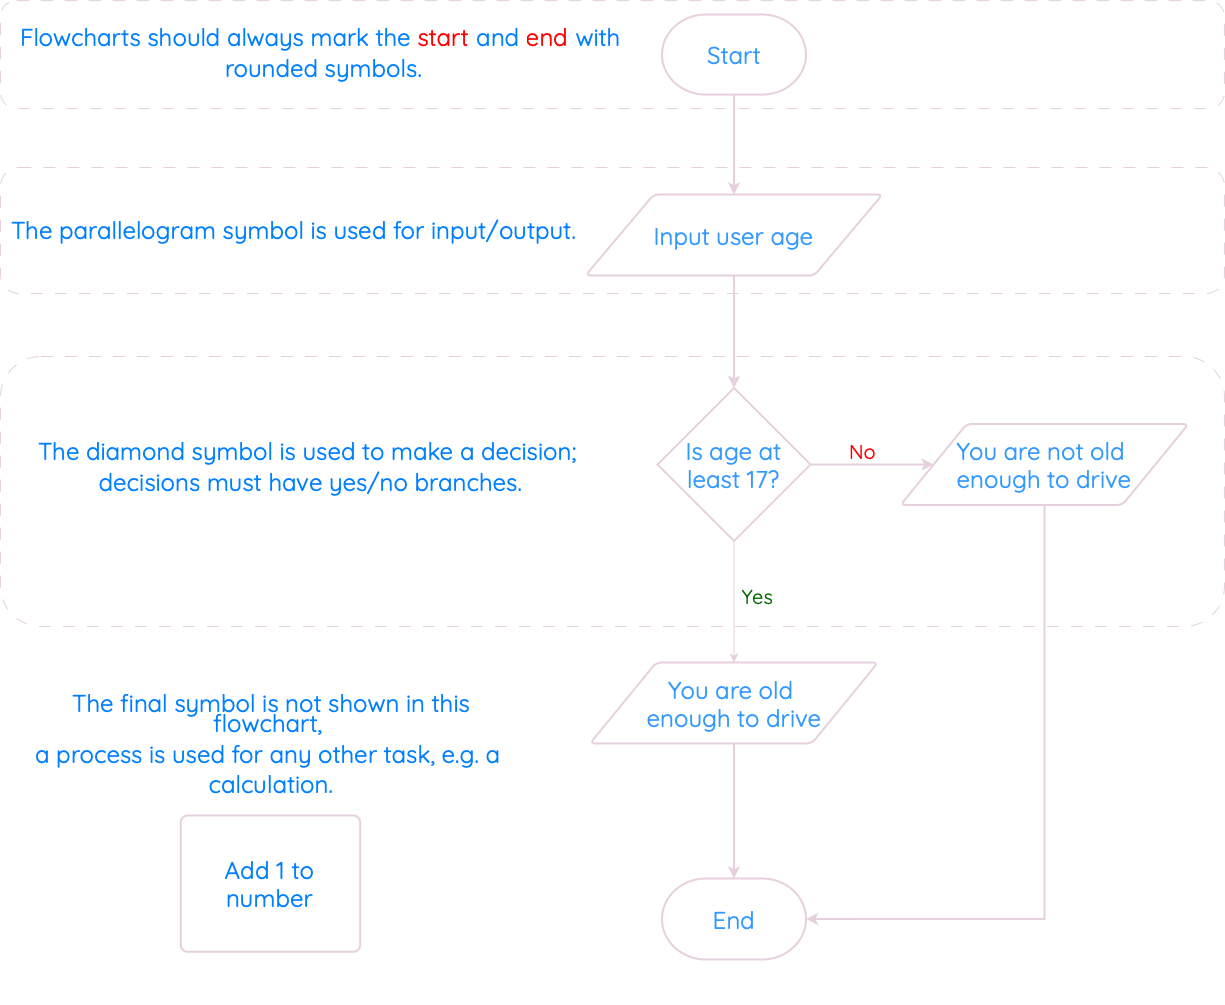

The diagram above was exported from draw.io. Its source (the exported page's mxGraphModel, read from the mxfile embedded in the PNG):
<mxGraphModel dx="2978" dy="1720" grid="1" gridSize="9" guides="1" tooltips="1" connect="1" arrows="1" fold="1" page="0" pageScale="1" pageWidth="1169" pageHeight="827" background="#FFFFFF" math="0" shadow="0">
  <root>
    <mxCell id="0" />
    <mxCell id="1" parent="0" />
    <mxCell id="E7WOUheB0kARk2JDbJah-8" style="edgeStyle=orthogonalEdgeStyle;rounded=0;orthogonalLoop=1;jettySize=auto;html=1;exitX=0.5;exitY=1;exitDx=0;exitDy=0;exitPerimeter=0;entryX=0.5;entryY=0;entryDx=0;entryDy=0;strokeColor=#E6D0DE;strokeWidth=2;" edge="1" parent="1" source="E7WOUheB0kARk2JDbJah-2" target="E7WOUheB0kARk2JDbJah-3">
      <mxGeometry relative="1" as="geometry" />
    </mxCell>
    <mxCell id="E7WOUheB0kARk2JDbJah-12" style="edgeStyle=orthogonalEdgeStyle;rounded=0;orthogonalLoop=1;jettySize=auto;html=1;exitX=1;exitY=0.5;exitDx=0;exitDy=0;exitPerimeter=0;strokeColor=#E6D0DE;strokeWidth=2;" edge="1" parent="1" source="E7WOUheB0kARk2JDbJah-4" target="E7WOUheB0kARk2JDbJah-7">
      <mxGeometry relative="1" as="geometry" />
    </mxCell>
    <mxCell id="E7WOUheB0kARk2JDbJah-14" value="&lt;font data-font-src=&quot;https://fonts.googleapis.com/css?family=Quicksand&quot; face=&quot;Quicksand&quot;&gt;No&lt;/font&gt;" style="edgeLabel;html=1;align=center;verticalAlign=middle;resizable=0;points=[];fontColor=#FF0000;fontStyle=0;fontSize=20;labelBackgroundColor=none;" vertex="1" connectable="0" parent="E7WOUheB0kARk2JDbJah-12">
      <mxGeometry x="-0.1704" y="-1" relative="1" as="geometry">
        <mxPoint y="-14" as="offset" />
      </mxGeometry>
    </mxCell>
    <mxCell id="E7WOUheB0kARk2JDbJah-3" value="&lt;span style=&quot;caret-color: rgb(51, 153, 255); color: rgb(51, 153, 255); font-family: Quicksand; font-size: 24px; font-style: normal; font-variant-caps: normal; font-weight: 400; letter-spacing: normal; text-align: center; text-indent: 0px; text-transform: none; white-space: normal; word-spacing: 0px; -webkit-text-stroke-width: 0px; text-decoration: none; float: none; display: inline !important;&quot;&gt;Input user age&lt;/span&gt;" style="shape=parallelogram;html=1;strokeWidth=2;perimeter=parallelogramPerimeter;whiteSpace=wrap;rounded=1;arcSize=12;size=0.23;strokeColor=#E6D0DE;fillColor=none;" vertex="1" parent="1">
      <mxGeometry x="459" y="189" width="297" height="81" as="geometry" />
    </mxCell>
    <mxCell id="E7WOUheB0kARk2JDbJah-10" style="edgeStyle=orthogonalEdgeStyle;rounded=0;orthogonalLoop=1;jettySize=auto;html=1;exitX=0.5;exitY=1;exitDx=0;exitDy=0;exitPerimeter=0;entryX=0.5;entryY=0;entryDx=0;entryDy=0;strokeColor=#E6D0DE;" edge="1" parent="1" source="E7WOUheB0kARk2JDbJah-4" target="E7WOUheB0kARk2JDbJah-5">
      <mxGeometry relative="1" as="geometry" />
    </mxCell>
    <mxCell id="E7WOUheB0kARk2JDbJah-15" value="&lt;font face=&quot;Quicksand&quot; style=&quot;font-size: 20px;&quot;&gt;Yes&lt;/font&gt;" style="edgeLabel;html=1;align=center;verticalAlign=middle;resizable=0;points=[];fontColor=#006600;fontStyle=0;labelBackgroundColor=none;" vertex="1" connectable="0" parent="E7WOUheB0kARk2JDbJah-10">
      <mxGeometry x="-0.1034" y="2" relative="1" as="geometry">
        <mxPoint x="21" as="offset" />
      </mxGeometry>
    </mxCell>
    <mxCell id="E7WOUheB0kARk2JDbJah-4" value="&lt;span style=&quot;caret-color: rgb(51, 153, 255); color: rgb(51, 153, 255); font-family: Quicksand; font-size: 24px; font-style: normal; font-variant-caps: normal; font-weight: 400; letter-spacing: normal; text-align: center; text-indent: 0px; text-transform: none; white-space: normal; word-spacing: 0px; -webkit-text-stroke-width: 0px; text-decoration: none; float: none; display: inline !important;&quot;&gt;Is age at least 17?&lt;/span&gt;" style="strokeWidth=2;html=1;shape=mxgraph.flowchart.decision;whiteSpace=wrap;fillColor=none;strokeColor=#E6D0DE;" vertex="1" parent="1">
      <mxGeometry x="531" y="382.5" width="153" height="153" as="geometry" />
    </mxCell>
    <mxCell id="E7WOUheB0kARk2JDbJah-5" value="&lt;span style=&quot;caret-color: rgb(51, 153, 255); color: rgb(51, 153, 255); font-family: Quicksand; font-size: 24px; font-style: normal; font-variant-caps: normal; font-weight: 400; letter-spacing: normal; text-align: center; text-indent: 0px; text-transform: none; white-space: normal; word-spacing: 0px; -webkit-text-stroke-width: 0px; text-decoration: none; float: none; display: inline !important;&quot;&gt;You are old&amp;nbsp;&lt;/span&gt;&lt;div&gt;&lt;span style=&quot;caret-color: rgb(51, 153, 255); color: rgb(51, 153, 255); font-family: Quicksand; font-size: 24px;&quot;&gt;enough&amp;nbsp;&lt;/span&gt;&lt;span style=&quot;caret-color: rgb(51, 153, 255); color: rgb(51, 153, 255); font-family: Quicksand; font-size: 24px;&quot;&gt;to drive&lt;/span&gt;&lt;/div&gt;" style="shape=parallelogram;html=1;strokeWidth=2;perimeter=parallelogramPerimeter;whiteSpace=wrap;rounded=1;arcSize=12;size=0.23;strokeColor=#E6D0DE;fillColor=none;" vertex="1" parent="1">
      <mxGeometry x="463.5" y="657" width="288" height="81" as="geometry" />
    </mxCell>
    <mxCell id="E7WOUheB0kARk2JDbJah-6" value="&lt;span style=&quot;caret-color: rgb(51, 153, 255); color: rgb(51, 153, 255); font-family: Quicksand; font-size: 24px; font-style: normal; font-variant-caps: normal; font-weight: 400; letter-spacing: normal; text-align: center; text-indent: 0px; text-transform: none; white-space: normal; word-spacing: 0px; -webkit-text-stroke-width: 0px; text-decoration: none; float: none; display: inline !important;&quot;&gt;End&lt;/span&gt;" style="strokeWidth=2;html=1;shape=mxgraph.flowchart.terminator;whiteSpace=wrap;strokeColor=#E6D0DE;fillColor=none;" vertex="1" parent="1">
      <mxGeometry x="535.5" y="873" width="144" height="81" as="geometry" />
    </mxCell>
    <mxCell id="E7WOUheB0kARk2JDbJah-7" value="&lt;span style=&quot;caret-color: rgb(51, 153, 255); color: rgb(51, 153, 255); font-family: Quicksand; font-size: 24px; font-style: normal; font-variant-caps: normal; font-weight: 400; letter-spacing: normal; text-align: center; text-indent: 0px; text-transform: none; white-space: normal; word-spacing: 0px; -webkit-text-stroke-width: 0px; text-decoration: none; float: none; display: inline !important;&quot;&gt;You are not old&amp;nbsp;&lt;/span&gt;&lt;div&gt;&lt;span style=&quot;caret-color: rgb(51, 153, 255); color: rgb(51, 153, 255); font-family: Quicksand; font-size: 24px;&quot;&gt;enough&amp;nbsp;&lt;/span&gt;&lt;span style=&quot;caret-color: rgb(51, 153, 255); color: rgb(51, 153, 255); font-family: Quicksand; font-size: 24px;&quot;&gt;to drive&lt;/span&gt;&lt;/div&gt;" style="shape=parallelogram;html=1;strokeWidth=2;perimeter=parallelogramPerimeter;whiteSpace=wrap;rounded=1;arcSize=12;size=0.23;strokeColor=#E6D0DE;fillColor=none;" vertex="1" parent="1">
      <mxGeometry x="774" y="418.5" width="288" height="81" as="geometry" />
    </mxCell>
    <mxCell id="E7WOUheB0kARk2JDbJah-9" style="edgeStyle=orthogonalEdgeStyle;rounded=0;orthogonalLoop=1;jettySize=auto;html=1;exitX=0.5;exitY=1;exitDx=0;exitDy=0;entryX=0.5;entryY=0;entryDx=0;entryDy=0;entryPerimeter=0;strokeColor=#E6D0DE;strokeWidth=2;" edge="1" parent="1" source="E7WOUheB0kARk2JDbJah-3" target="E7WOUheB0kARk2JDbJah-4">
      <mxGeometry relative="1" as="geometry" />
    </mxCell>
    <mxCell id="E7WOUheB0kARk2JDbJah-11" style="edgeStyle=orthogonalEdgeStyle;rounded=0;orthogonalLoop=1;jettySize=auto;html=1;exitX=0.5;exitY=1;exitDx=0;exitDy=0;entryX=0.5;entryY=0;entryDx=0;entryDy=0;entryPerimeter=0;strokeColor=#E6D0DE;strokeWidth=2;" edge="1" parent="1" source="E7WOUheB0kARk2JDbJah-5" target="E7WOUheB0kARk2JDbJah-6">
      <mxGeometry relative="1" as="geometry" />
    </mxCell>
    <mxCell id="E7WOUheB0kARk2JDbJah-13" style="edgeStyle=orthogonalEdgeStyle;rounded=0;orthogonalLoop=1;jettySize=auto;html=1;exitX=0.5;exitY=1;exitDx=0;exitDy=0;entryX=1;entryY=0.5;entryDx=0;entryDy=0;entryPerimeter=0;strokeColor=#E6D0DE;strokeWidth=2;" edge="1" parent="1" source="E7WOUheB0kARk2JDbJah-7" target="E7WOUheB0kARk2JDbJah-6">
      <mxGeometry relative="1" as="geometry" />
    </mxCell>
    <mxCell id="E7WOUheB0kARk2JDbJah-16" value="&lt;p class=&quot;MsoNormal&quot; style=&quot;margin: 0cm 0cm 8pt; line-height: 15.693334px; caret-color: rgb(0, 0, 0); font-style: normal; font-variant-caps: normal; letter-spacing: normal; text-align: start; text-indent: 0px; text-transform: none; white-space: normal; word-spacing: 0px; -webkit-text-stroke-width: 0px; text-decoration: none;&quot;&gt;&lt;font style=&quot;font-size: 24px;&quot; data-font-src=&quot;https://fonts.googleapis.com/css?family=Quicksand&quot; face=&quot;Quicksand&quot;&gt;&lt;font color=&quot;#007fff&quot;&gt;The parallelogram symbol is used for&lt;/font&gt;&lt;span style=&quot;font-weight: 400; color: rgb(0, 0, 0);&quot; class=&quot;Apple-converted-space&quot;&gt;&amp;nbsp;&lt;/span&gt;&lt;font color=&quot;#007fff&quot;&gt;input/output.&lt;/font&gt;&lt;/font&gt;&lt;/p&gt;" style="text;whiteSpace=wrap;html=1;" vertex="1" parent="1">
      <mxGeometry x="-117" y="211.5" width="612" height="36" as="geometry" />
    </mxCell>
    <mxCell id="E7WOUheB0kARk2JDbJah-17" value="&lt;p style=&quot;text-align: center; margin: 0cm 0cm 8pt; line-height: 15.693334px;&quot; class=&quot;MsoNormal&quot;&gt;&lt;font data-font-src=&quot;https://fonts.googleapis.com/css?family=Quicksand&quot; face=&quot;Quicksand&quot; color=&quot;#007fff&quot; style=&quot;font-size: 24px;&quot;&gt;The diamond symbol is used to make a&amp;nbsp;decision;&amp;nbsp;&lt;/font&gt;&lt;/p&gt;&lt;p style=&quot;text-align: center; margin: 0cm 0cm 8pt; line-height: 15.693334px;&quot; class=&quot;MsoNormal&quot;&gt;&lt;font data-font-src=&quot;https://fonts.googleapis.com/css?family=Quicksand&quot; face=&quot;Quicksand&quot; color=&quot;#007fff&quot; style=&quot;font-size: 24px;&quot;&gt;decisions must have yes/no branches.&lt;/font&gt;&lt;font face=&quot;Calibri, sans-serif&quot;&gt;&lt;span style=&quot;font-size: 11pt;&quot;&gt;&lt;/span&gt;&lt;/font&gt;&lt;/p&gt;" style="text;whiteSpace=wrap;html=1;" vertex="1" parent="1">
      <mxGeometry x="-90" y="432" width="576" height="54" as="geometry" />
    </mxCell>
    <mxCell id="E7WOUheB0kARk2JDbJah-25" value="" style="group;strokeColor=none;dashed=1;strokeWidth=2;" vertex="1" connectable="0" parent="1">
      <mxGeometry x="-117" y="684" width="553.5" height="315" as="geometry" />
    </mxCell>
    <mxCell id="E7WOUheB0kARk2JDbJah-18" value="&lt;p style=&quot;text-align: center; margin: 0cm 0cm 8pt; line-height: 15.693334px;&quot; class=&quot;MsoNormal&quot;&gt;&lt;font color=&quot;#007fff&quot; style=&quot;font-size: 24px;&quot; data-font-src=&quot;https://fonts.googleapis.com/css?family=Quicksand&quot; face=&quot;Quicksand&quot;&gt;The final symbol is not shown in this flowchart,&amp;nbsp;&lt;/font&gt;&lt;/p&gt;&lt;p style=&quot;text-align: center; margin: 0cm 0cm 8pt; line-height: 15.693334px;&quot; class=&quot;MsoNormal&quot;&gt;&lt;font color=&quot;#007fff&quot; style=&quot;font-size: 24px;&quot; data-font-src=&quot;https://fonts.googleapis.com/css?family=Quicksand&quot; face=&quot;Quicksand&quot;&gt;a&amp;nbsp;process&amp;nbsp;is used for any other task, e.g. a&amp;nbsp;&lt;/font&gt;&lt;/p&gt;&lt;p style=&quot;text-align: center; margin: 0cm 0cm 8pt; line-height: 15.693334px;&quot; class=&quot;MsoNormal&quot;&gt;&lt;font color=&quot;#007fff&quot; style=&quot;font-size: 24px;&quot; data-font-src=&quot;https://fonts.googleapis.com/css?family=Quicksand&quot; face=&quot;Quicksand&quot;&gt;calculation.&lt;/font&gt;&lt;font style=&quot;font-size: 11pt;&quot; face=&quot;Calibri, sans-serif&quot;&gt;&lt;/font&gt;&lt;/p&gt;" style="text;whiteSpace=wrap;html=1;" vertex="1" parent="E7WOUheB0kARk2JDbJah-25">
      <mxGeometry width="522" height="106.19537275064268" as="geometry" />
    </mxCell>
    <mxCell id="E7WOUheB0kARk2JDbJah-21" value="&lt;font color=&quot;#007fff&quot; style=&quot;font-size: 24px;&quot; face=&quot;Quicksand&quot;&gt;Add 1 to number&lt;/font&gt;" style="rounded=1;whiteSpace=wrap;html=1;absoluteArcSize=1;arcSize=14;strokeWidth=2;strokeColor=#E6D0DE;fillColor=none;" vertex="1" parent="E7WOUheB0kARk2JDbJah-25">
      <mxGeometry x="171.28" y="125.99775510204081" width="179.44" height="136.26122448979592" as="geometry" />
    </mxCell>
    <mxCell id="E7WOUheB0kARk2JDbJah-2" value="&lt;span style=&quot;caret-color: rgb(51, 153, 255); color: rgb(51, 153, 255); font-family: Quicksand; font-size: 24px; font-style: normal; font-variant-caps: normal; font-weight: 400; letter-spacing: normal; text-align: center; text-indent: 0px; text-transform: none; white-space: normal; word-spacing: 0px; -webkit-text-stroke-width: 0px; text-decoration: none; float: none; display: inline !important;&quot;&gt;Start&lt;/span&gt;" style="strokeWidth=2;html=1;shape=mxgraph.flowchart.terminator;whiteSpace=wrap;strokeColor=#E6D0DE;fillColor=none;" vertex="1" parent="1">
      <mxGeometry x="535.5" y="9" width="144" height="80.1" as="geometry" />
    </mxCell>
    <mxCell id="E7WOUheB0kARk2JDbJah-31" value="&lt;p style=&quot;text-align: center; margin: 0cm 0cm 8pt; line-height: 15.693334px;&quot; class=&quot;MsoNormal&quot;&gt;&lt;font color=&quot;#007fff&quot; data-font-src=&quot;https://fonts.googleapis.com/css?family=Quicksand&quot; face=&quot;Quicksand&quot; style=&quot;font-size: 24px;&quot;&gt;Flowcharts should always mark the&amp;nbsp;&lt;/font&gt;&lt;font data-font-src=&quot;https://fonts.googleapis.com/css?family=Quicksand&quot; face=&quot;Quicksand&quot; style=&quot;font-size: 24px;&quot;&gt;&lt;font color=&quot;#ff0000&quot;&gt;start&lt;/font&gt;&lt;b style=&quot;color: rgb(0, 127, 255);&quot;&gt;&amp;nbsp;&lt;/b&gt;&lt;font color=&quot;#007fff&quot;&gt;and&amp;nbsp;&lt;/font&gt;&lt;font color=&quot;#ff0000&quot;&gt;end&lt;/font&gt;&lt;b style=&quot;color: rgb(0, 127, 255);&quot;&gt;&amp;nbsp;&lt;/b&gt;&lt;font color=&quot;#007fff&quot;&gt;with&amp;nbsp;&lt;/font&gt;&lt;/font&gt;&lt;/p&gt;&lt;p style=&quot;text-align: center; margin: 0cm 0cm 8pt; line-height: 15.693334px;&quot; class=&quot;MsoNormal&quot;&gt;&lt;font data-font-src=&quot;https://fonts.googleapis.com/css?family=Quicksand&quot; face=&quot;Quicksand&quot; style=&quot;font-size: 24px;&quot;&gt;&lt;font color=&quot;#007fff&quot;&gt;rounded symbols.&lt;/font&gt;&lt;/font&gt;&lt;font face=&quot;Calibri, sans-serif&quot;&gt;&lt;span style=&quot;font-size: 11pt;&quot;&gt;&lt;/span&gt;&lt;/font&gt;&lt;/p&gt;" style="text;whiteSpace=wrap;html=1;" vertex="1" parent="1">
      <mxGeometry x="-108" y="17.55" width="612" height="63" as="geometry" />
    </mxCell>
    <mxCell id="E7WOUheB0kARk2JDbJah-33" value="" style="rounded=1;whiteSpace=wrap;html=1;fillColor=none;dashed=1;dashPattern=12 12;strokeColor=#E6D0DE;" vertex="1" parent="1">
      <mxGeometry x="-126" y="-4.95" width="1224" height="108" as="geometry" />
    </mxCell>
    <mxCell id="E7WOUheB0kARk2JDbJah-34" value="" style="rounded=1;whiteSpace=wrap;html=1;fillColor=none;dashed=1;dashPattern=12 12;strokeColor=#E6D0DE;" vertex="1" parent="1">
      <mxGeometry x="-126" y="162" width="1224" height="126" as="geometry" />
    </mxCell>
    <mxCell id="E7WOUheB0kARk2JDbJah-42" value="" style="rounded=1;whiteSpace=wrap;html=1;fillColor=none;dashed=1;dashPattern=12 12;strokeColor=#E6D0DE;" vertex="1" parent="1">
      <mxGeometry x="-126" y="351" width="1224" height="270" as="geometry" />
    </mxCell>
  </root>
</mxGraphModel>